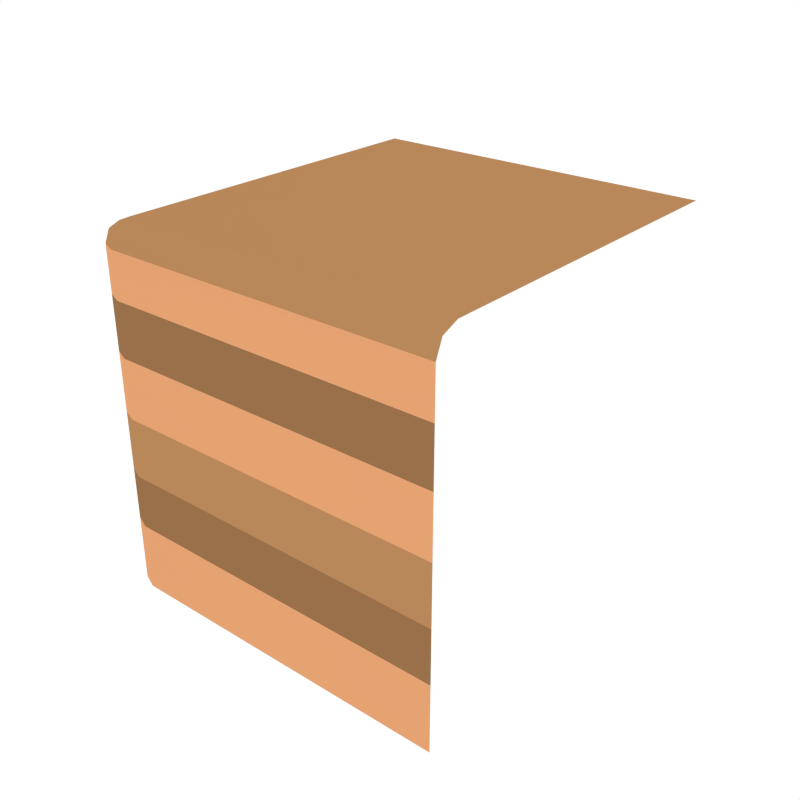 # Source: Cube_Dirt_Corner_Tall.blend  (saved by Blender 2.79.0; exported with 4.5.12 LTS)
import bpy
from mathutils import Matrix  # noqa: F401  (used for matrix-valued properties, if any)

bpy.ops.wm.read_factory_settings(use_empty=True)
scene = bpy.context.scene
scene.name = 'Scene'

# ---- collections
col_collection_1 = bpy.data.collections.new('Collection 1'); scene.collection.children.link(col_collection_1)

# ---- materials (node trees are filled in below, after node groups)
mat_dirt_1 = bpy.data.materials.new('Dirt_1')
mat_dirt_1.alpha_threshold = 0.0
mat_dirt_1.diffuse_color = (0.4869, 0.247, 0.1019, 1.0)
mat_dirt_1.roughness = 0.5
mat_dirt_2 = bpy.data.materials.new('Dirt_2')
mat_dirt_2.alpha_threshold = 0.0
mat_dirt_2.diffuse_color = (0.3185, 0.1634, 0.06886, 1.0)
mat_dirt_2.roughness = 0.5
mat_dirt_3 = bpy.data.materials.new('Dirt_3')
mat_dirt_3.alpha_threshold = 0.0
mat_dirt_3.diffuse_color = (0.7874, 0.3653, 0.1699, 1.0)
mat_dirt_3.roughness = 0.5

# ---- node groups
ng_auto_smooth = bpy.data.node_groups.new('Auto Smooth', 'GeometryNodeTree')
_s = ng_auto_smooth.interface.new_socket(name='Geometry', in_out='OUTPUT', socket_type='NodeSocketGeometry')
_s = ng_auto_smooth.interface.new_socket(name='Geometry', in_out='INPUT', socket_type='NodeSocketGeometry')
_s = ng_auto_smooth.interface.new_socket(name='Angle', in_out='INPUT', socket_type='NodeSocketFloat')
_s.subtype = 'ANGLE'
_s.min_value = 0.0
_s.max_value = 3.142
ng_auto_smooth.is_modifier = True
_N = ng_auto_smooth.nodes; _L = ng_auto_smooth.links
n0 = _N.new('NodeGroupOutput'); n0.name = 'Group Output'; n0.location = (480, -100)
n1 = _N.new('NodeGroupInput'); n1.name = 'Group Input'; n1.location = (-420, -300)
n2 = _N.new('NodeGroupInput'); n2.name = 'Group Input.001'; n2.location = (-60, -100)
n3 = _N.new('GeometryNodeSetShadeSmooth'); n3.name = 'Set Shade Smooth'; n3.location = (120, -100)
n3.domain = 'EDGE'
n4 = _N.new('GeometryNodeSetShadeSmooth'); n4.name = 'Set Shade Smooth.001'; n4.location = (300, -100)
n5 = _N.new('GeometryNodeInputMeshEdgeAngle'); n5.name = 'Edge Angle'; n5.location = (-420, -220)
n6 = _N.new('GeometryNodeInputEdgeSmooth'); n6.name = 'Is Edge Smooth'; n6.location = (-60, -160)
n7 = _N.new('GeometryNodeInputShadeSmooth'); n7.name = 'Is Face Smooth'; n7.location = (-240, -340)
n8 = _N.new('FunctionNodeBooleanMath'); n8.name = 'Boolean Math'; n8.location = (-60, -220)
n9 = _N.new('FunctionNodeCompare'); n9.name = 'Compare'; n9.location = (-240, -180)
n9.operation = 'LESS_EQUAL'
_L.new(n5.outputs[0], n9.inputs[0])
_L.new(n4.outputs[0], n0.inputs[0])
_L.new(n1.outputs[1], n9.inputs[1])
_L.new(n9.outputs[0], n8.inputs[0])
_L.new(n7.outputs[0], n8.inputs[1])
_L.new(n2.outputs[0], n3.inputs[0])
_L.new(n6.outputs[0], n3.inputs[1])
_L.new(n3.outputs[0], n4.inputs[0])
_L.new(n8.outputs[0], n3.inputs[2])
n0.is_active_output = True

# ---- material node trees

# ---- world
world_world = bpy.data.worlds.new('World'); scene.world = world_world
world_world.color = (1.0, 1.0, 1.0)
world_world.use_sun_shadow = False
world_world.sun_shadow_jitter_overblur = 0.0
world_world.cycles.sampling_method = 'NONE'
world_world.cycles.sample_map_resolution = 256

# ---- meshes
me_cube_415 = bpy.data.meshes.new('Cube.415')
me_cube_415.from_pydata([(-1.0, -0.8736, -1.0), (-0.8736, -1.0, -1.0), (-0.963, -0.963, -1.0), (1.0, -1.0, -1.0), (-1.0, 1.0, -1.0), (-1.0, -0.8736, -0.3277), (-1.0, -0.8736, -0.624), (-0.963, -0.963, -0.624), (-0.963, -0.963, -0.3277), (-0.8736, -1.0, -0.624), (-0.8736, -1.0, -0.3277), (1.0, -1.0, -0.624), (1.0, -1.0, -0.3277), (-1.0, 1.0, -0.3277), (-1.0, 1.0, -0.624), (1.0, 1.0, 1.0), (-1.0, -0.8736, 0.8736), (-0.8736, -0.8736, 1.0), (-0.8736, -1.0, 0.8736), (-0.963, -0.8736, 0.963), (-0.9466, -0.9466, 0.9466), (-0.8736, -0.963, 0.963), (-0.963, -0.963, 0.8736), (1.0, -0.8736, 1.0), (1.0, -1.0, 0.8736), (1.0, -0.963, 0.963), (-1.0, 1.0, 0.8736), (-0.8736, 1.0, 1.0), (-0.963, 1.0, 0.963), (-1.0, -0.8736, 0.0), (-1.0, -0.8736, 0.3277), (-1.0, -0.8736, 0.624), (-0.963, -0.963, 0.624), (-0.963, -0.963, 0.3277), (-0.963, -0.963, 0.0), (-0.8736, -1.0, 0.624), (-0.8736, -1.0, 0.3277), (-0.8736, -1.0, 0.0), (1.0, -1.0, 0.624), (1.0, -1.0, 0.3277), (1.0, -1.0, 0.0), (-1.0, 1.0, 0.0), (-1.0, 1.0, 0.3277), (-1.0, 1.0, 0.624)], [], [(14, 4, 0, 6), (6, 0, 2, 7), (7, 2, 1, 9), (9, 1, 3, 11), (10, 9, 11, 12), (8, 10, 37, 34), (29, 5, 8, 34), (8, 7, 9, 10), (5, 6, 7, 8), (41, 13, 5, 29), (13, 14, 6, 5), (10, 12, 40, 37), (43, 31, 16, 26), (15, 27, 17, 23), (16, 22, 20, 19), (17, 19, 20, 21), (18, 21, 20, 22), (31, 32, 22, 16), (32, 35, 18, 22), (24, 25, 21, 18), (25, 23, 17, 21), (16, 19, 28, 26), (19, 17, 27, 28), (35, 38, 24, 18), (36, 39, 38, 35), (33, 34, 37, 36), (29, 34, 33, 30), (33, 36, 35, 32), (30, 33, 32, 31), (41, 29, 30, 42), (42, 30, 31, 43), (36, 37, 40, 39)])
me_cube_415.polygons.foreach_set('use_smooth', [True] * 32)
me_cube_415.polygons.foreach_set('material_index', [2, 2, 2, 2, 1, 0, 0, 1, 1, 0, 1, 0, 2, 0, 0, 0, 0, 2, 2, 0, 0, 0, 0, 2, 1, 2, 2, 1, 1, 2, 1, 2])
me_cube_415.materials.append(mat_dirt_1)
me_cube_415.materials.append(mat_dirt_2)
me_cube_415.materials.append(mat_dirt_3)
me_cube_415.use_remesh_preserve_volume = False
me_cube_415.use_remesh_preserve_attributes = False
me_cube_415.use_mirror_vertex_groups = False
me_cube_415.update()

# ---- objects
ob_cube_dirt_corner_tall = bpy.data.objects.new('Cube_Dirt_Corner_Tall', me_cube_415)

# ---- transforms, parenting, visibility, modifiers, constraints
ob_cube_dirt_corner_tall.location = (0.0, 0.0, 0.0)
ob_cube_dirt_corner_tall.lineart.crease_threshold = 0.0
_m = ob_cube_dirt_corner_tall.modifiers.new('Auto Smooth', 'NODES')
_m.node_group = ng_auto_smooth
_gi = [s.identifier for s in ng_auto_smooth.interface.items_tree if s.item_type == 'SOCKET' and s.in_out == 'INPUT']
_m[_gi[1]] = 0.7051  # Angle

# ---- collection membership
col_collection_1.objects.link(ob_cube_dirt_corner_tall)

# ---- scene / render settings (as saved in the file)
scene.frame_start = 1; scene.frame_end = 250; scene.frame_set(0)
scene.render.engine = 'CYCLES'
scene.render.resolution_x = 1000
scene.render.resolution_y = 1000
scene.render.dither_intensity = 0.0
scene.cycles.samples = 200
scene.cycles.sampling_pattern = 'TABULATED_SOBOL'
scene.cycles.light_sampling_threshold = 0.0
scene.cycles.use_adaptive_sampling = False
scene.cycles.use_light_tree = False
scene.cycles.caustics_reflective = False
scene.cycles.caustics_refractive = False
scene.cycles.blur_glossy = 0.0
scene.cycles.max_bounces = 2
scene.cycles.pixel_filter_type = 'GAUSSIAN'
scene.cycles.sample_clamp_indirect = 0.0
scene.view_settings.view_transform = 'Standard'
bpy.context.view_layer.update()

# ---- added for rendering (the .blend has no active camera): camera
cam_auto = bpy.data.cameras.new('AutoCamera')
cam_auto.lens = 50.0
cam_auto.sensor_width = 36.0
cam_auto.clip_end = 1000.0
ob_auto_camera = bpy.data.objects.new('AutoCamera', cam_auto)
scene.collection.objects.link(ob_auto_camera)
ob_auto_camera.location = (3.20507, -3.84609, 2.56406)
ob_auto_camera.rotation_euler = (1.09748, -7.21219e-08, 0.694738)
scene.camera = ob_auto_camera
bpy.context.view_layer.update()
